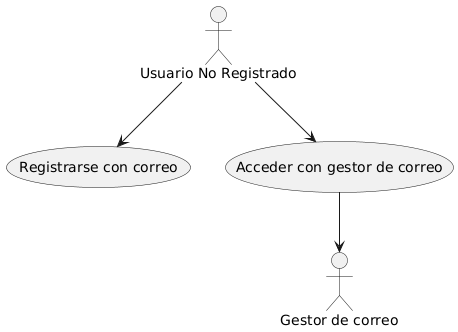

The diagram above was rendered by PlantUML. Its source (embedded in the PNG):
@startuml
actor "Usuario No Registrado" as UNR
actor "Gestor de correo" as GC

' == Funciones
(Registrarse con correo)
(Acceder con gestor de correo)


UNR --> (Registrarse con correo)
UNR --> (Acceder con gestor de correo)

(Acceder con gestor de correo) --> GC
'En teoria solo nos interesa la parte del gestor de correo electrónico, pero pongo el apartado de usuario para dar más contexto
@enduml